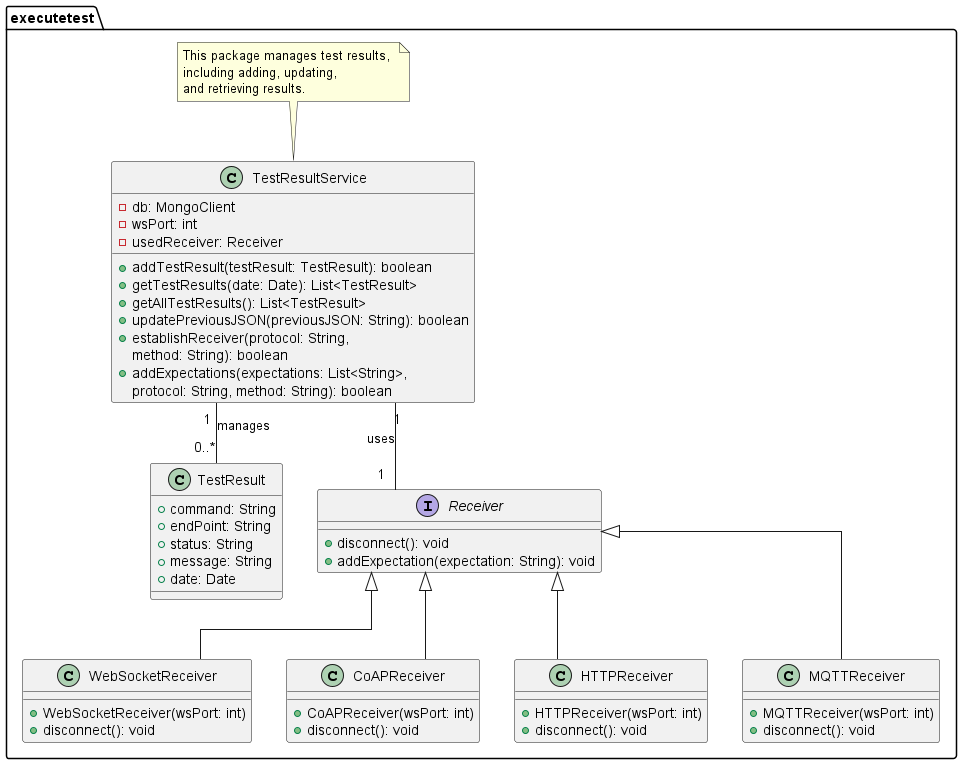

The diagram above was rendered by PlantUML. Its source (embedded in the PNG):
@startuml
skinparam linetype ortho
package "executetest" {
  ' Package 4
  note as N4
  This package manages test results, 
  including adding, updating, 
  and retrieving results.
  end note

  class TestResultService {
    - db: MongoClient
    - wsPort: int
    - usedReceiver: Receiver
    + addTestResult(testResult: TestResult): boolean
    + getTestResults(date: Date): List<TestResult>
    + getAllTestResults(): List<TestResult>
    + updatePreviousJSON(previousJSON: String): boolean
    + establishReceiver(protocol: String, 
    method: String): boolean
    + addExpectations(expectations: List<String>, 
    protocol: String, method: String): boolean
  }

  class TestResult {
    + command: String
    + endPoint: String
    + status: String
    + message: String
    + date: Date
  }

  interface Receiver {
    + disconnect(): void
    + addExpectation(expectation: String): void
  }

  class WebSocketReceiver extends Receiver {
    + WebSocketReceiver(wsPort: int)
    + disconnect(): void
  }

  class CoAPReceiver extends Receiver {
    + CoAPReceiver(wsPort: int)
    + disconnect(): void
  }

  class HTTPReceiver extends Receiver {
    + HTTPReceiver(wsPort: int)
    + disconnect(): void
  }

  class MQTTReceiver extends Receiver {
    + MQTTReceiver(wsPort: int)
    + disconnect(): void
  }

  TestResultService "1" -- "0..*" TestResult: manages
  TestResultService "1" -- "1" Receiver: uses

  N4 .. TestResultService
}
@enduml